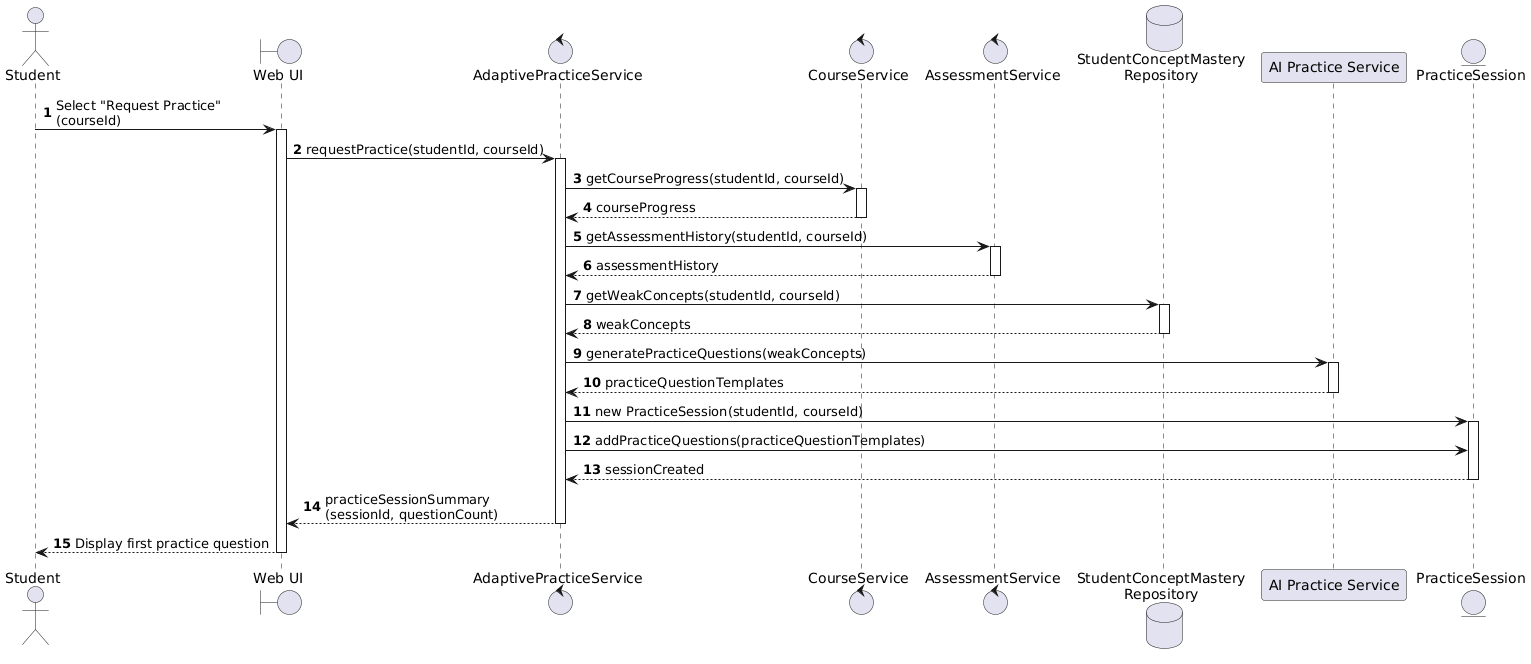

The diagram above was rendered by PlantUML. Its source (embedded in the PNG):
@startuml
autonumber

actor Student
boundary "Web UI" as UI
control "AdaptivePracticeService" as APS
control "CourseService" as CS
control "AssessmentService" as AS
database "StudentConceptMastery\nRepository" as SCM
participant "AI Practice Service" as AIS
entity "PracticeSession" as PS

Student -> UI: Select "Request Practice"\n(courseId)
activate UI

UI -> APS: requestPractice(studentId, courseId)
activate APS

' 1. Get overall course performance/progress
APS -> CS: getCourseProgress(studentId, courseId)
activate CS
CS --> APS: courseProgress
deactivate CS

' 2. Get graded assessment results
APS -> AS: getAssessmentHistory(studentId, courseId)
activate AS
AS --> APS: assessmentHistory
deactivate AS

' 3. Retrieve current concept mastery data
APS -> SCM: getWeakConcepts(studentId, courseId)
activate SCM
SCM --> APS: weakConcepts
deactivate SCM

' 4. Call external AI service to generate practice questions
APS -> AIS: generatePracticeQuestions(weakConcepts)
activate AIS
AIS --> APS: practiceQuestionTemplates
deactivate AIS

' 5. Create PracticeSession and PracticeQuestions
APS -> PS: new PracticeSession(studentId, courseId)
activate PS
APS -> PS: addPracticeQuestions(practiceQuestionTemplates)
PS --> APS: sessionCreated
deactivate PS

' 6. Return session summary to UI
APS --> UI: practiceSessionSummary\n(sessionId, questionCount)
deactivate APS

' 7. Show first question to student
UI --> Student: Display first practice question
deactivate UI
@enduml